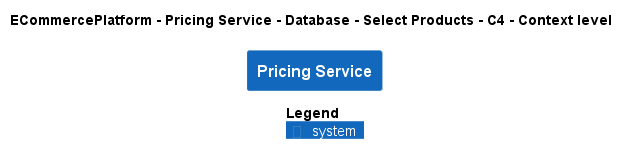

The diagram above was rendered by PlantUML. Its source (embedded in the PNG):
@startuml
!pragma layout smetana
!include ..\..\..\..\..\..\..\.c4s\C4_Context.puml

AddElementTag("c4interflow:lifecycle:new", $bgColor=green, $fontColor=#ffffff, $borderColor=green, $shadowing="False")
AddElementTag("c4interflow:lifecycle:changed", $bgColor=orange, $fontColor=#ffffff, $borderColor=orange, $shadowing="False")
AddElementTag("c4interflow:lifecycle:removed", $bgColor=red, $fontColor=#ffffff, $borderColor=red, $shadowing="False")

AddRelTag("c4interflow:lifecycle:new", $textColor=green, $lineColor=green)
AddRelTag("c4interflow:lifecycle:changed", $textColor=orange, $lineColor=orange)
AddRelTag("c4interflow:lifecycle:removed", $textColor=red, $lineColor=red)

SHOW_PERSON_PORTRAIT()
LAYOUT_TOP_DOWN()

skinparam linetype polyline

title ECommercePlatform - Pricing Service - Database - Select Products - C4 - Context level

System(ECommercePlatform.SoftwareSystems.PricingService, "Pricing Service", "")



SHOW_LEGEND()
@enduml